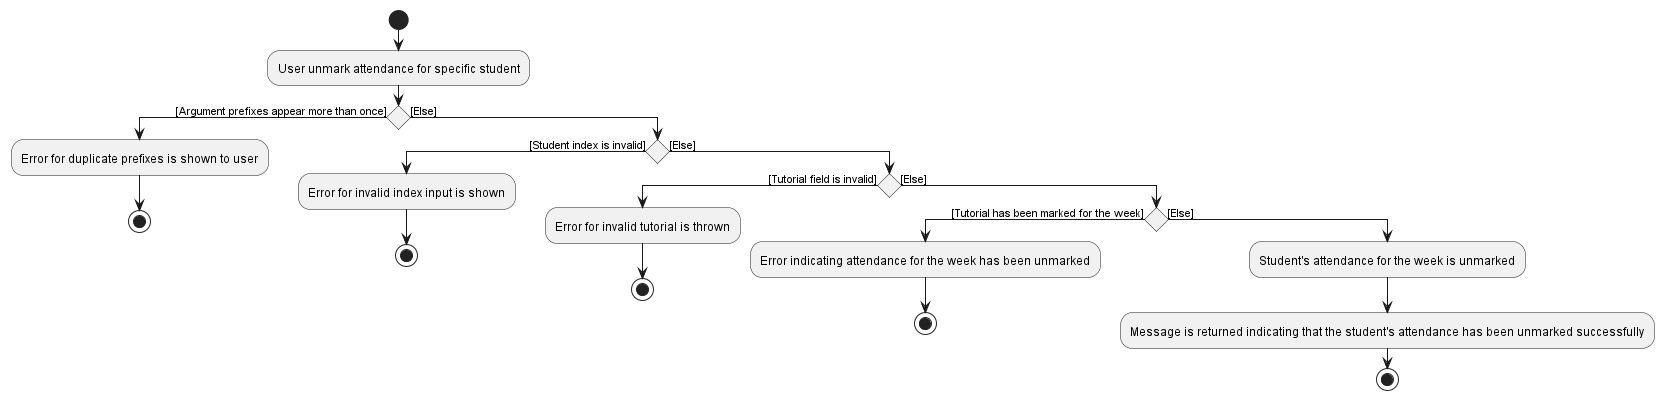

The diagram above was rendered by PlantUML. Its source (embedded in the PNG):
@startuml
'https://plantuml.com/activity-diagram-beta

start
:User unmark attendance for specific student;
if () then ([Argument prefixes appear more than once])
    :Error for duplicate prefixes is shown to user;
    stop;
else ([Else])
    if () then ([Student index is invalid])
        :Error for invalid index input is shown;
        stop;
    else ([Else])
        if () then ([Tutorial field is invalid])
            :Error for invalid tutorial is thrown;
            stop;
        else ([Else])
            if ()  then ([Tutorial has been marked for the week])
            :Error indicating attendance for the week has been unmarked;
            stop;
        else ([Else])
            :Student's attendance for the week is unmarked;
            :Message is returned indicating that the student's attendance has been unmarked successfully;
stop

@enduml